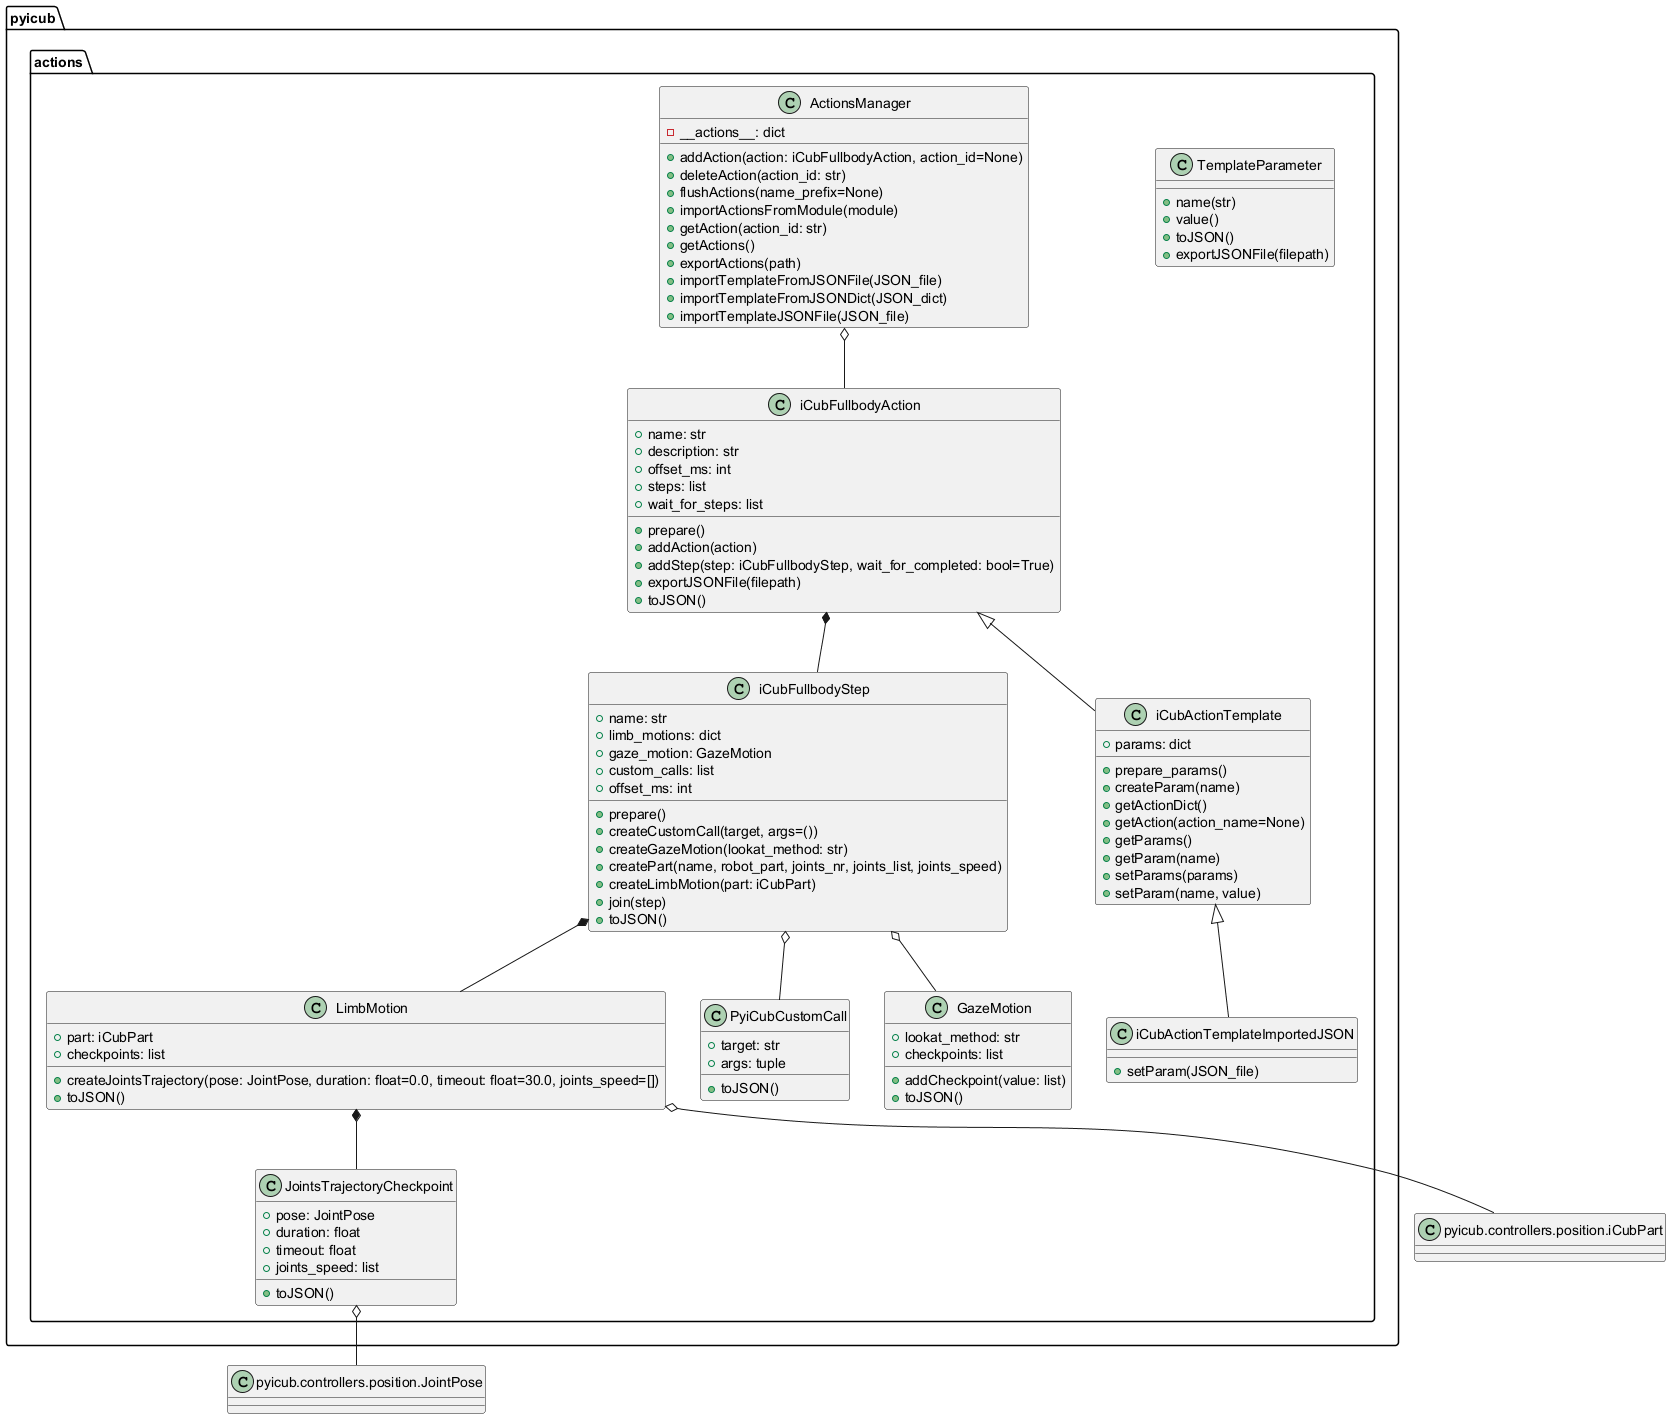

The diagram above was rendered by PlantUML. Its source (embedded in the PNG):
@startuml 


package "pyicub.actions" {
  class JointsTrajectoryCheckpoint {
    + pose: JointPose
    + duration: float
    + timeout: float
    + joints_speed: list
    + toJSON()
  }

  class LimbMotion {
    + part: iCubPart
    + checkpoints: list
    + createJointsTrajectory(pose: JointPose, duration: float=0.0, timeout: float=30.0, joints_speed=[])
    + toJSON()
  }

  class PyiCubCustomCall {
    + target: str
    + args: tuple
    + toJSON()
  }

  class GazeMotion {
    + lookat_method: str
    + checkpoints: list
    + addCheckpoint(value: list)
    + toJSON()
  }

  class iCubFullbodyStep {
    + name: str
    + limb_motions: dict
    + gaze_motion: GazeMotion
    + custom_calls: list
    + offset_ms: int
    + prepare()
    + createCustomCall(target, args=())
    + createGazeMotion(lookat_method: str)
    + createPart(name, robot_part, joints_nr, joints_list, joints_speed)
    + createLimbMotion(part: iCubPart)
    + join(step)
    + toJSON()
  }

  class iCubFullbodyAction {
    + name: str
    + description: str
    + offset_ms: int
    + steps: list
    + wait_for_steps: list
    + prepare()
    + addAction(action)
    + addStep(step: iCubFullbodyStep, wait_for_completed: bool=True)
    + exportJSONFile(filepath)
    + toJSON()
  }

  class TemplateParameter {
    + name(str)
    + value()
    + toJSON()
    + exportJSONFile(filepath)
  }

  class iCubActionTemplate {
    + params: dict
    + prepare_params()
    + createParam(name)
    + getActionDict()
    + getAction(action_name=None)
    + getParams()
    + getParam(name)
    + setParams(params)
    + setParam(name, value)
  }

  class iCubActionTemplateImportedJSON {
    + setParam(JSON_file)
  }

  class ActionsManager {
    - __actions__: dict
    + addAction(action: iCubFullbodyAction, action_id=None)
    + deleteAction(action_id: str)
    + flushActions(name_prefix=None)
    + importActionsFromModule(module)
    + getAction(action_id: str)
    + getActions()
    + exportActions(path)
    + importTemplateFromJSONFile(JSON_file)
    + importTemplateFromJSONDict(JSON_dict)
    + importTemplateJSONFile(JSON_file)
  }

  ' Inheritance
  iCubActionTemplate <|-- iCubActionTemplateImportedJSON
  iCubFullbodyAction <|-- iCubActionTemplate
}

' Types from controllers.position
class "pyicub.controllers.position.JointPose" as JointPose
class "pyicub.controllers.position.iCubPart" as iCubPart

' Compositions/aggregations
JointsTrajectoryCheckpoint o-- JointPose
LimbMotion o-- iCubPart
LimbMotion *-- JointsTrajectoryCheckpoint
iCubFullbodyStep *-- LimbMotion
iCubFullbodyStep o-- GazeMotion
iCubFullbodyStep o-- PyiCubCustomCall
iCubFullbodyAction *-- iCubFullbodyStep
ActionsManager o-- iCubFullbodyAction

@enduml